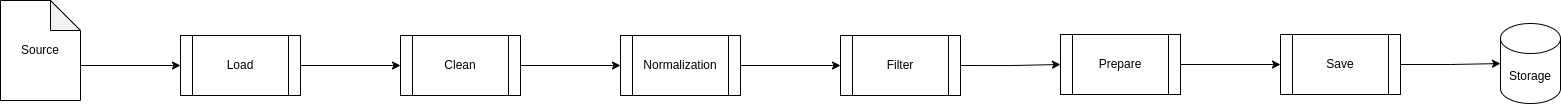

The diagram above was exported from draw.io. Its source (the exported page's mxGraphModel, read from the mxfile embedded in the PNG):
<mxGraphModel dx="2369" dy="1048" grid="1" gridSize="10" guides="1" tooltips="1" connect="1" arrows="1" fold="1" page="0" pageScale="1" pageWidth="827" pageHeight="1169" math="0" shadow="0">
  <root>
    <mxCell id="0" />
    <mxCell id="1" parent="0" />
    <mxCell id="OS28iL_h70f0ffSHHQ3R-9" style="edgeStyle=orthogonalEdgeStyle;rounded=0;orthogonalLoop=1;jettySize=auto;html=1;exitX=0;exitY=0;exitDx=80;exitDy=65;exitPerimeter=0;entryX=0;entryY=0.5;entryDx=0;entryDy=0;" edge="1" parent="1" source="OS28iL_h70f0ffSHHQ3R-1" target="OS28iL_h70f0ffSHHQ3R-2">
      <mxGeometry relative="1" as="geometry" />
    </mxCell>
    <mxCell id="OS28iL_h70f0ffSHHQ3R-1" value="Source" style="shape=note;whiteSpace=wrap;html=1;backgroundOutline=1;darkOpacity=0.05;" vertex="1" parent="1">
      <mxGeometry x="-160" y="360" width="80" height="100" as="geometry" />
    </mxCell>
    <mxCell id="OS28iL_h70f0ffSHHQ3R-10" style="edgeStyle=orthogonalEdgeStyle;rounded=0;orthogonalLoop=1;jettySize=auto;html=1;exitX=1;exitY=0.5;exitDx=0;exitDy=0;entryX=0;entryY=0.5;entryDx=0;entryDy=0;" edge="1" parent="1" source="OS28iL_h70f0ffSHHQ3R-2" target="OS28iL_h70f0ffSHHQ3R-3">
      <mxGeometry relative="1" as="geometry" />
    </mxCell>
    <mxCell id="OS28iL_h70f0ffSHHQ3R-2" value="Load" style="shape=process;whiteSpace=wrap;html=1;backgroundOutline=1;" vertex="1" parent="1">
      <mxGeometry x="20" y="395" width="120" height="60" as="geometry" />
    </mxCell>
    <mxCell id="OS28iL_h70f0ffSHHQ3R-11" style="edgeStyle=orthogonalEdgeStyle;rounded=0;orthogonalLoop=1;jettySize=auto;html=1;exitX=1;exitY=0.5;exitDx=0;exitDy=0;entryX=0;entryY=0.5;entryDx=0;entryDy=0;" edge="1" parent="1" source="OS28iL_h70f0ffSHHQ3R-3" target="OS28iL_h70f0ffSHHQ3R-4">
      <mxGeometry relative="1" as="geometry" />
    </mxCell>
    <mxCell id="OS28iL_h70f0ffSHHQ3R-3" value="Clean" style="shape=process;whiteSpace=wrap;html=1;backgroundOutline=1;" vertex="1" parent="1">
      <mxGeometry x="240" y="395" width="120" height="60" as="geometry" />
    </mxCell>
    <mxCell id="OS28iL_h70f0ffSHHQ3R-12" style="edgeStyle=orthogonalEdgeStyle;rounded=0;orthogonalLoop=1;jettySize=auto;html=1;exitX=1;exitY=0.5;exitDx=0;exitDy=0;entryX=0;entryY=0.5;entryDx=0;entryDy=0;" edge="1" parent="1" source="OS28iL_h70f0ffSHHQ3R-4" target="OS28iL_h70f0ffSHHQ3R-5">
      <mxGeometry relative="1" as="geometry" />
    </mxCell>
    <mxCell id="OS28iL_h70f0ffSHHQ3R-4" value="Normalization" style="shape=process;whiteSpace=wrap;html=1;backgroundOutline=1;" vertex="1" parent="1">
      <mxGeometry x="460" y="395" width="120" height="60" as="geometry" />
    </mxCell>
    <mxCell id="OS28iL_h70f0ffSHHQ3R-13" style="edgeStyle=orthogonalEdgeStyle;rounded=0;orthogonalLoop=1;jettySize=auto;html=1;exitX=1;exitY=0.5;exitDx=0;exitDy=0;" edge="1" parent="1" source="OS28iL_h70f0ffSHHQ3R-5" target="OS28iL_h70f0ffSHHQ3R-6">
      <mxGeometry relative="1" as="geometry" />
    </mxCell>
    <mxCell id="OS28iL_h70f0ffSHHQ3R-5" value="Filter" style="shape=process;whiteSpace=wrap;html=1;backgroundOutline=1;" vertex="1" parent="1">
      <mxGeometry x="680" y="395" width="120" height="60" as="geometry" />
    </mxCell>
    <mxCell id="OS28iL_h70f0ffSHHQ3R-14" style="edgeStyle=orthogonalEdgeStyle;rounded=0;orthogonalLoop=1;jettySize=auto;html=1;exitX=1;exitY=0.5;exitDx=0;exitDy=0;" edge="1" parent="1" source="OS28iL_h70f0ffSHHQ3R-6" target="OS28iL_h70f0ffSHHQ3R-7">
      <mxGeometry relative="1" as="geometry" />
    </mxCell>
    <mxCell id="OS28iL_h70f0ffSHHQ3R-6" value="Prepare" style="shape=process;whiteSpace=wrap;html=1;backgroundOutline=1;" vertex="1" parent="1">
      <mxGeometry x="900" y="394" width="120" height="60" as="geometry" />
    </mxCell>
    <mxCell id="OS28iL_h70f0ffSHHQ3R-15" value="" style="edgeStyle=orthogonalEdgeStyle;rounded=0;orthogonalLoop=1;jettySize=auto;html=1;" edge="1" parent="1" source="OS28iL_h70f0ffSHHQ3R-7" target="OS28iL_h70f0ffSHHQ3R-8">
      <mxGeometry relative="1" as="geometry" />
    </mxCell>
    <mxCell id="OS28iL_h70f0ffSHHQ3R-7" value="Save" style="shape=process;whiteSpace=wrap;html=1;backgroundOutline=1;" vertex="1" parent="1">
      <mxGeometry x="1120" y="394" width="120" height="60" as="geometry" />
    </mxCell>
    <mxCell id="OS28iL_h70f0ffSHHQ3R-8" value="Storage" style="shape=cylinder3;whiteSpace=wrap;html=1;boundedLbl=1;backgroundOutline=1;size=15;" vertex="1" parent="1">
      <mxGeometry x="1340" y="383" width="60" height="80" as="geometry" />
    </mxCell>
  </root>
</mxGraphModel>